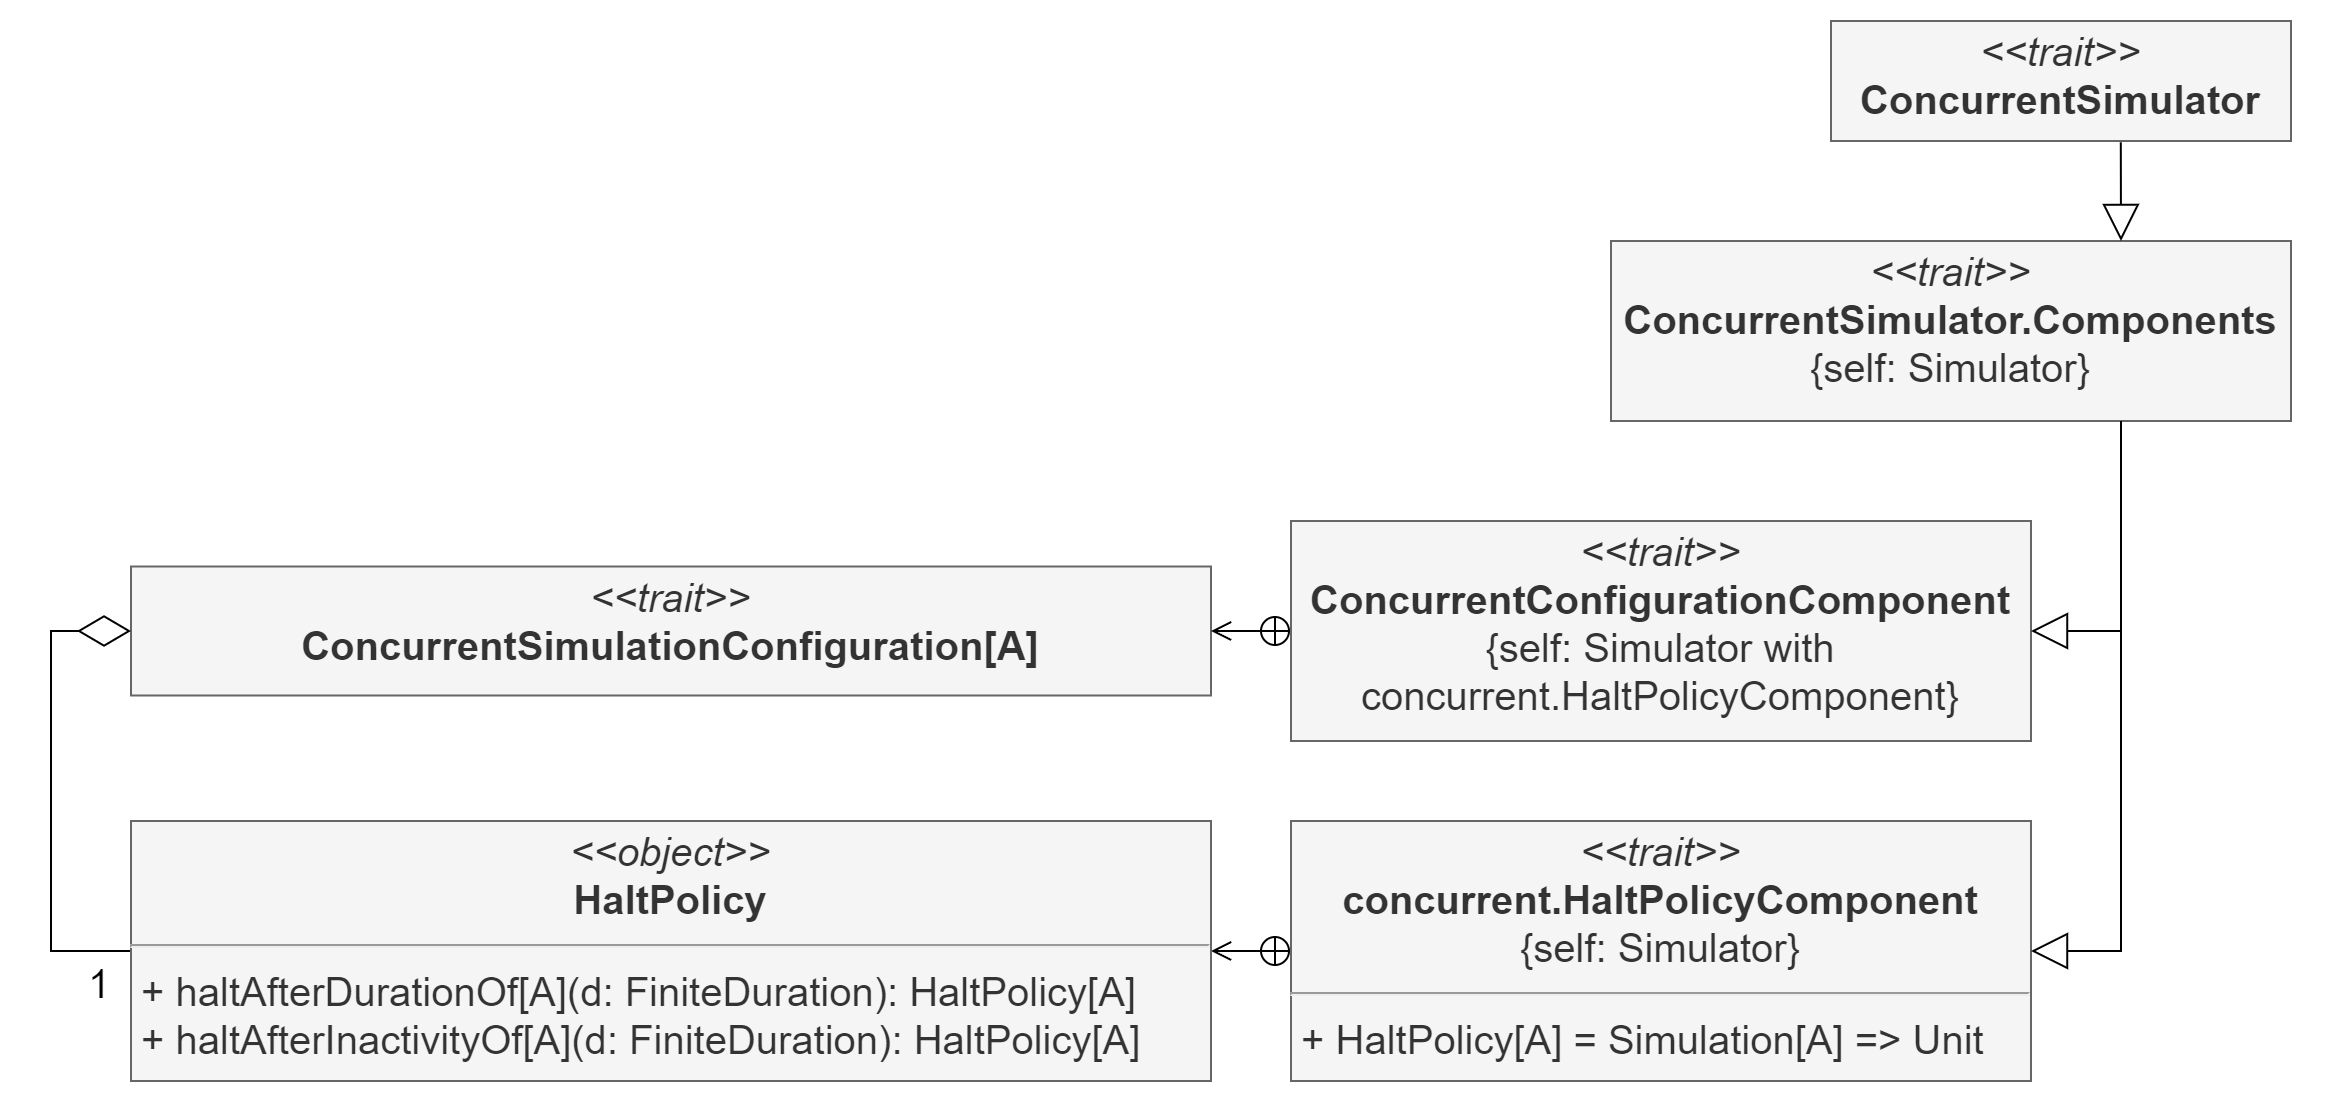

The diagram above was exported from draw.io. Its source (the exported page's mxGraphModel, read from the mxfile embedded in the PNG):
<mxGraphModel dx="4261" dy="1520" grid="1" gridSize="10" guides="1" tooltips="1" connect="1" arrows="1" fold="1" page="1" pageScale="1" pageWidth="827" pageHeight="1169" math="0" shadow="0">
  <root>
    <mxCell id="WIyWlLk6GJQsqaUBKTNV-0" />
    <mxCell id="WIyWlLk6GJQsqaUBKTNV-1" parent="WIyWlLk6GJQsqaUBKTNV-0" />
    <mxCell id="tFyoD0iH6w_s-dHEO0w8-0" value="" style="rounded=0;whiteSpace=wrap;html=1;strokeWidth=2;strokeColor=none;" parent="WIyWlLk6GJQsqaUBKTNV-1" vertex="1">
      <mxGeometry x="-1070" y="820" width="1170" height="550" as="geometry" />
    </mxCell>
    <mxCell id="JmVcSuDqcb90Ns1L7B4a-55" value="&lt;p style=&quot;margin: 4px 0px 0px; text-align: center; font-size: 20px;&quot;&gt;&lt;font style=&quot;font-size: 20px;&quot;&gt;&lt;i style=&quot;&quot;&gt;&amp;lt;&amp;lt;trait&amp;gt;&amp;gt;&lt;/i&gt;&lt;br&gt;&lt;b style=&quot;&quot;&gt;ConcurrentSimulator&lt;/b&gt;&lt;/font&gt;&lt;/p&gt;" style="verticalAlign=top;align=left;overflow=fill;fontSize=12;fontFamily=Helvetica;html=1;whiteSpace=wrap;shadow=0;labelBackgroundColor=none;fillColor=#f5f5f5;fontColor=#333333;strokeColor=#666666;" parent="WIyWlLk6GJQsqaUBKTNV-1" vertex="1">
      <mxGeometry x="-155" y="830" width="230" height="60" as="geometry" />
    </mxCell>
    <mxCell id="JmVcSuDqcb90Ns1L7B4a-57" value="&lt;p style=&quot;margin: 4px 0px 0px; text-align: center; font-size: 20px;&quot;&gt;&lt;i&gt;&amp;lt;&amp;lt;trait&amp;gt;&amp;gt;&lt;/i&gt;&lt;br&gt;&lt;b&gt;ConcurrentSimulator.Components&lt;br&gt;&lt;/b&gt;&lt;span style=&quot;background-color: initial;&quot;&gt;{self: Simulator}&lt;/span&gt;&lt;/p&gt;" style="verticalAlign=top;align=left;overflow=fill;fontSize=12;fontFamily=Helvetica;html=1;whiteSpace=wrap;shadow=0;labelBackgroundColor=none;fillColor=#f5f5f5;fontColor=#333333;strokeColor=#666666;" parent="WIyWlLk6GJQsqaUBKTNV-1" vertex="1">
      <mxGeometry x="-265" y="940" width="340" height="90" as="geometry" />
    </mxCell>
    <mxCell id="JmVcSuDqcb90Ns1L7B4a-59" value="&lt;p style=&quot;margin: 4px 0px 0px; text-align: center; font-size: 20px;&quot;&gt;&lt;i&gt;&amp;lt;&amp;lt;trait&amp;gt;&amp;gt;&lt;/i&gt;&lt;br&gt;&lt;b&gt;ConcurrentConfigurationComponent&lt;/b&gt;&lt;br&gt;{self: Simulator&amp;nbsp;&lt;span style=&quot;background-color: initial;&quot;&gt;with concurrent.HaltPolicyComponent}&lt;/span&gt;&lt;/p&gt;" style="verticalAlign=top;align=left;overflow=fill;fontSize=12;fontFamily=Helvetica;html=1;whiteSpace=wrap;shadow=0;labelBackgroundColor=none;fillColor=#f5f5f5;fontColor=#333333;strokeColor=#666666;" parent="WIyWlLk6GJQsqaUBKTNV-1" vertex="1">
      <mxGeometry x="-425" y="1080" width="370" height="110" as="geometry" />
    </mxCell>
    <mxCell id="JmVcSuDqcb90Ns1L7B4a-60" value="&lt;p style=&quot;margin: 4px 0px 0px; text-align: center; font-size: 20px;&quot;&gt;&lt;font style=&quot;font-size: 20px;&quot;&gt;&lt;i style=&quot;&quot;&gt;&amp;lt;&amp;lt;trait&amp;gt;&amp;gt;&lt;/i&gt;&lt;br&gt;&lt;b style=&quot;&quot;&gt;concurrent.HaltPolicyComponent&lt;/b&gt;&lt;br&gt;{self: Simulator}&lt;/font&gt;&lt;/p&gt;&lt;p style=&quot;margin: 4px 0px 0px; text-align: center; font-size: 20px;&quot;&gt;&lt;font style=&quot;font-size: 20px;&quot;&gt;&lt;/font&gt;&lt;/p&gt;&lt;hr style=&quot;font-size: 20px;&quot;&gt;&lt;font style=&quot;font-size: 20px;&quot;&gt;&amp;nbsp;+ HaltPolicy[A] = Simulation[A] =&amp;gt; Unit&lt;/font&gt;" style="verticalAlign=top;align=left;overflow=fill;fontSize=12;fontFamily=Helvetica;html=1;whiteSpace=wrap;shadow=0;labelBackgroundColor=none;fillColor=#f5f5f5;fontColor=#333333;strokeColor=#666666;" parent="WIyWlLk6GJQsqaUBKTNV-1" vertex="1">
      <mxGeometry x="-425" y="1230" width="370" height="130" as="geometry" />
    </mxCell>
    <mxCell id="JmVcSuDqcb90Ns1L7B4a-61" value="" style="endArrow=block;endSize=16;endFill=0;html=1;rounded=0;exitX=0.75;exitY=1;exitDx=0;exitDy=0;entryX=1;entryY=0.5;entryDx=0;entryDy=0;labelBackgroundColor=none;fontColor=default;" parent="WIyWlLk6GJQsqaUBKTNV-1" source="JmVcSuDqcb90Ns1L7B4a-57" target="JmVcSuDqcb90Ns1L7B4a-59" edge="1">
      <mxGeometry width="160" relative="1" as="geometry">
        <mxPoint x="-195" y="1501.5" as="sourcePoint" />
        <mxPoint x="-255" y="1451.5" as="targetPoint" />
        <Array as="points">
          <mxPoint x="-10" y="1135" />
        </Array>
      </mxGeometry>
    </mxCell>
    <mxCell id="JmVcSuDqcb90Ns1L7B4a-62" value="" style="endArrow=block;endSize=16;endFill=0;html=1;rounded=0;exitX=0.75;exitY=1;exitDx=0;exitDy=0;entryX=1;entryY=0.5;entryDx=0;entryDy=0;labelBackgroundColor=none;fontColor=default;" parent="WIyWlLk6GJQsqaUBKTNV-1" source="JmVcSuDqcb90Ns1L7B4a-57" target="JmVcSuDqcb90Ns1L7B4a-60" edge="1">
      <mxGeometry width="160" relative="1" as="geometry">
        <mxPoint x="-175" y="1461.5" as="sourcePoint" />
        <mxPoint x="-255" y="1461.5" as="targetPoint" />
        <Array as="points">
          <mxPoint x="-10" y="1295" />
        </Array>
      </mxGeometry>
    </mxCell>
    <mxCell id="JmVcSuDqcb90Ns1L7B4a-63" value="&lt;p style=&quot;margin: 4px 0px 0px; text-align: center; font-size: 20px;&quot;&gt;&lt;font style=&quot;font-size: 20px;&quot;&gt;&lt;i style=&quot;&quot;&gt;&amp;lt;&amp;lt;trait&amp;gt;&amp;gt;&lt;/i&gt;&lt;br&gt;&lt;b style=&quot;&quot;&gt;ConcurrentSimulationConfiguration[A]&lt;/b&gt;&lt;/font&gt;&lt;/p&gt;&lt;br&gt;&lt;p style=&quot;margin:0px;margin-left:4px;&quot;&gt;&lt;/p&gt;" style="verticalAlign=top;align=left;overflow=fill;fontSize=12;fontFamily=Helvetica;html=1;whiteSpace=wrap;shadow=0;labelBackgroundColor=none;fillColor=#f5f5f5;fontColor=#333333;strokeColor=#666666;" parent="WIyWlLk6GJQsqaUBKTNV-1" vertex="1">
      <mxGeometry x="-1005" y="1102.75" width="540" height="64.5" as="geometry" />
    </mxCell>
    <mxCell id="JmVcSuDqcb90Ns1L7B4a-67" value="" style="endArrow=diamondThin;endFill=0;endSize=24;html=1;rounded=0;labelBackgroundColor=none;fontColor=default;entryX=0;entryY=0.5;entryDx=0;entryDy=0;exitX=0;exitY=0.5;exitDx=0;exitDy=0;" parent="WIyWlLk6GJQsqaUBKTNV-1" source="ISt7JMUBmTCg96cVrty8-0" target="JmVcSuDqcb90Ns1L7B4a-63" edge="1">
      <mxGeometry width="160" relative="1" as="geometry">
        <mxPoint x="-925" y="1200" as="sourcePoint" />
        <mxPoint x="-1115" y="1405" as="targetPoint" />
        <Array as="points">
          <mxPoint x="-1045" y="1295" />
          <mxPoint x="-1045" y="1135" />
        </Array>
      </mxGeometry>
    </mxCell>
    <mxCell id="JmVcSuDqcb90Ns1L7B4a-90" value="&lt;font style=&quot;font-size: 20px;&quot;&gt;1&lt;/font&gt;" style="edgeLabel;html=1;align=center;verticalAlign=middle;resizable=0;points=[];labelBackgroundColor=none;" parent="JmVcSuDqcb90Ns1L7B4a-67" vertex="1" connectable="0">
      <mxGeometry x="-0.8933" relative="1" as="geometry">
        <mxPoint x="-4" y="15" as="offset" />
      </mxGeometry>
    </mxCell>
    <mxCell id="JmVcSuDqcb90Ns1L7B4a-69" value="" style="endArrow=open;startArrow=circlePlus;endFill=0;startFill=0;endSize=8;html=1;rounded=0;exitX=0;exitY=0.5;exitDx=0;exitDy=0;labelBackgroundColor=none;fontColor=default;entryX=1;entryY=0.5;entryDx=0;entryDy=0;" parent="WIyWlLk6GJQsqaUBKTNV-1" source="JmVcSuDqcb90Ns1L7B4a-59" target="JmVcSuDqcb90Ns1L7B4a-63" edge="1">
      <mxGeometry width="160" relative="1" as="geometry">
        <mxPoint x="-485" y="1546" as="sourcePoint" />
        <mxPoint x="-755" y="1125" as="targetPoint" />
      </mxGeometry>
    </mxCell>
    <mxCell id="JmVcSuDqcb90Ns1L7B4a-70" value="" style="endArrow=open;startArrow=circlePlus;endFill=0;startFill=0;endSize=8;html=1;rounded=0;exitX=0;exitY=0.5;exitDx=0;exitDy=0;entryX=1;entryY=0.5;entryDx=0;entryDy=0;labelBackgroundColor=none;fontColor=default;" parent="WIyWlLk6GJQsqaUBKTNV-1" source="JmVcSuDqcb90Ns1L7B4a-60" target="ISt7JMUBmTCg96cVrty8-0" edge="1">
      <mxGeometry width="160" relative="1" as="geometry">
        <mxPoint x="-505" y="1736" as="sourcePoint" />
        <mxPoint x="-685" y="1280" as="targetPoint" />
      </mxGeometry>
    </mxCell>
    <mxCell id="3PnOSb3fT_ksMjp3deaN-0" value="" style="endArrow=block;endSize=16;endFill=0;html=1;rounded=0;labelBackgroundColor=none;fontColor=default;entryX=0.75;entryY=0;entryDx=0;entryDy=0;exitX=0.63;exitY=1.011;exitDx=0;exitDy=0;exitPerimeter=0;" parent="WIyWlLk6GJQsqaUBKTNV-1" source="JmVcSuDqcb90Ns1L7B4a-55" target="JmVcSuDqcb90Ns1L7B4a-57" edge="1">
      <mxGeometry width="160" relative="1" as="geometry">
        <mxPoint x="-10" y="900" as="sourcePoint" />
        <mxPoint x="-85" y="1400" as="targetPoint" />
      </mxGeometry>
    </mxCell>
    <mxCell id="ISt7JMUBmTCg96cVrty8-0" value="&lt;p style=&quot;margin: 4px 0px 0px; text-align: center; font-size: 20px;&quot;&gt;&lt;i style=&quot;font-size: 20px;&quot;&gt;&amp;lt;&amp;lt;object&amp;gt;&amp;gt;&lt;/i&gt;&lt;br style=&quot;font-size: 20px;&quot;&gt;&lt;b style=&quot;font-size: 20px;&quot;&gt;HaltPolicy&lt;/b&gt;&lt;/p&gt;&lt;hr style=&quot;font-size: 20px;&quot;&gt;&amp;nbsp;+ haltAfterDurationOf[A](d: FiniteDuration): HaltPolicy[A]&lt;br style=&quot;font-size: 20px;&quot;&gt;&amp;nbsp;+ haltAfterInactivityOf[A](d: FiniteDuration): HaltPolicy[A]" style="verticalAlign=top;align=left;overflow=fill;fontSize=20;fontFamily=Helvetica;html=1;whiteSpace=wrap;shadow=0;labelBackgroundColor=none;fillColor=#f5f5f5;fontColor=#333333;strokeColor=#666666;" vertex="1" parent="WIyWlLk6GJQsqaUBKTNV-1">
      <mxGeometry x="-1005" y="1230" width="540" height="130" as="geometry" />
    </mxCell>
  </root>
</mxGraphModel>